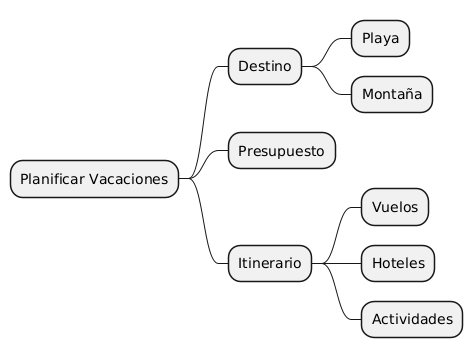

The diagram above was rendered by PlantUML. Its source (embedded in the PNG):
@startmindmap
* Planificar Vacaciones
** Destino
*** Playa
*** Montaña
** Presupuesto
** Itinerario
*** Vuelos
*** Hoteles
*** Actividades
@endmindmap